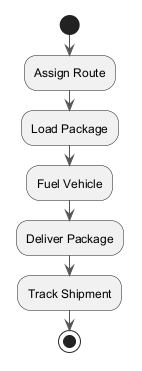

The diagram above was rendered by PlantUML. Its source (embedded in the PNG):
@startuml
skinparam ArrowColor #555555
start
:Assign Route;
:Load Package;
:Fuel Vehicle;
:Deliver Package;
:Track Shipment;
stop
@enduml